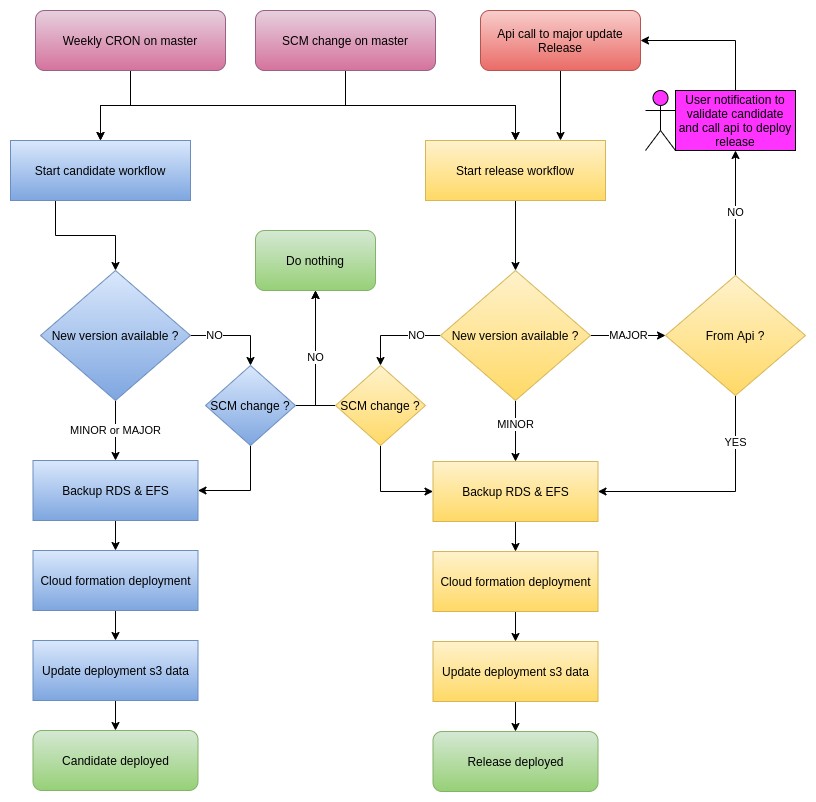

The diagram above was exported from draw.io. Its source (the exported page's mxGraphModel, read from the mxfile embedded in the PNG):
<mxGraphModel dx="1365" dy="752" grid="1" gridSize="10" guides="1" tooltips="1" connect="1" arrows="1" fold="1" page="1" pageScale="1" pageWidth="827" pageHeight="1169" math="0" shadow="0">
  <root>
    <mxCell id="WIyWlLk6GJQsqaUBKTNV-0" />
    <mxCell id="WIyWlLk6GJQsqaUBKTNV-1" parent="WIyWlLk6GJQsqaUBKTNV-0" />
    <mxCell id="Zg1UTQJ-VXjoCOCDbMX2-22" style="edgeStyle=orthogonalEdgeStyle;rounded=0;orthogonalLoop=1;jettySize=auto;html=1;exitX=0.5;exitY=1;exitDx=0;exitDy=0;entryX=0.5;entryY=0;entryDx=0;entryDy=0;" edge="1" parent="WIyWlLk6GJQsqaUBKTNV-1" source="Zg1UTQJ-VXjoCOCDbMX2-0" target="Zg1UTQJ-VXjoCOCDbMX2-2">
      <mxGeometry relative="1" as="geometry" />
    </mxCell>
    <mxCell id="Zg1UTQJ-VXjoCOCDbMX2-24" style="edgeStyle=orthogonalEdgeStyle;rounded=0;orthogonalLoop=1;jettySize=auto;html=1;exitX=0.5;exitY=1;exitDx=0;exitDy=0;" edge="1" parent="WIyWlLk6GJQsqaUBKTNV-1" source="Zg1UTQJ-VXjoCOCDbMX2-0" target="Zg1UTQJ-VXjoCOCDbMX2-4">
      <mxGeometry relative="1" as="geometry" />
    </mxCell>
    <mxCell id="Zg1UTQJ-VXjoCOCDbMX2-0" value="Weekly CRON on master" style="rounded=1;whiteSpace=wrap;html=1;fillColor=#e6d0de;strokeColor=#996185;gradientColor=#d5739d;" vertex="1" parent="WIyWlLk6GJQsqaUBKTNV-1">
      <mxGeometry x="40" y="60" width="190" height="60" as="geometry" />
    </mxCell>
    <mxCell id="Zg1UTQJ-VXjoCOCDbMX2-26" style="edgeStyle=orthogonalEdgeStyle;rounded=0;orthogonalLoop=1;jettySize=auto;html=1;exitX=0.5;exitY=1;exitDx=0;exitDy=0;entryX=0.5;entryY=0;entryDx=0;entryDy=0;" edge="1" parent="WIyWlLk6GJQsqaUBKTNV-1" source="Zg1UTQJ-VXjoCOCDbMX2-1" target="Zg1UTQJ-VXjoCOCDbMX2-2">
      <mxGeometry relative="1" as="geometry" />
    </mxCell>
    <mxCell id="Zg1UTQJ-VXjoCOCDbMX2-28" style="edgeStyle=orthogonalEdgeStyle;rounded=0;orthogonalLoop=1;jettySize=auto;html=1;exitX=0.5;exitY=1;exitDx=0;exitDy=0;entryX=0.5;entryY=0;entryDx=0;entryDy=0;" edge="1" parent="WIyWlLk6GJQsqaUBKTNV-1" source="Zg1UTQJ-VXjoCOCDbMX2-1" target="Zg1UTQJ-VXjoCOCDbMX2-4">
      <mxGeometry relative="1" as="geometry" />
    </mxCell>
    <mxCell id="Zg1UTQJ-VXjoCOCDbMX2-1" value="SCM change on master" style="rounded=1;whiteSpace=wrap;html=1;fillColor=#e6d0de;strokeColor=#996185;gradientColor=#d5739d;" vertex="1" parent="WIyWlLk6GJQsqaUBKTNV-1">
      <mxGeometry x="260" y="60" width="180" height="60" as="geometry" />
    </mxCell>
    <mxCell id="Zg1UTQJ-VXjoCOCDbMX2-38" style="edgeStyle=orthogonalEdgeStyle;rounded=0;orthogonalLoop=1;jettySize=auto;html=1;exitX=0.25;exitY=1;exitDx=0;exitDy=0;" edge="1" parent="WIyWlLk6GJQsqaUBKTNV-1" source="Zg1UTQJ-VXjoCOCDbMX2-2" target="Zg1UTQJ-VXjoCOCDbMX2-6">
      <mxGeometry relative="1" as="geometry" />
    </mxCell>
    <mxCell id="Zg1UTQJ-VXjoCOCDbMX2-2" value="Start candidate workflow" style="rounded=0;whiteSpace=wrap;html=1;gradientColor=#7ea6e0;fillColor=#dae8fc;strokeColor=#6c8ebf;" vertex="1" parent="WIyWlLk6GJQsqaUBKTNV-1">
      <mxGeometry x="15" y="190" width="180" height="60" as="geometry" />
    </mxCell>
    <mxCell id="Zg1UTQJ-VXjoCOCDbMX2-30" style="edgeStyle=orthogonalEdgeStyle;rounded=0;orthogonalLoop=1;jettySize=auto;html=1;exitX=0.5;exitY=1;exitDx=0;exitDy=0;entryX=0.75;entryY=0;entryDx=0;entryDy=0;" edge="1" parent="WIyWlLk6GJQsqaUBKTNV-1" source="Zg1UTQJ-VXjoCOCDbMX2-3" target="Zg1UTQJ-VXjoCOCDbMX2-4">
      <mxGeometry relative="1" as="geometry" />
    </mxCell>
    <mxCell id="Zg1UTQJ-VXjoCOCDbMX2-3" value="Api call to major update Release" style="rounded=1;whiteSpace=wrap;html=1;fillColor=#f8cecc;strokeColor=#b85450;gradientColor=#ea6b66;" vertex="1" parent="WIyWlLk6GJQsqaUBKTNV-1">
      <mxGeometry x="485" y="60" width="160" height="60" as="geometry" />
    </mxCell>
    <mxCell id="Zg1UTQJ-VXjoCOCDbMX2-52" style="edgeStyle=orthogonalEdgeStyle;rounded=0;orthogonalLoop=1;jettySize=auto;html=1;exitX=0.5;exitY=1;exitDx=0;exitDy=0;entryX=0.5;entryY=0;entryDx=0;entryDy=0;" edge="1" parent="WIyWlLk6GJQsqaUBKTNV-1" source="Zg1UTQJ-VXjoCOCDbMX2-4" target="Zg1UTQJ-VXjoCOCDbMX2-9">
      <mxGeometry relative="1" as="geometry" />
    </mxCell>
    <mxCell id="Zg1UTQJ-VXjoCOCDbMX2-4" value="Start release workflow" style="rounded=0;whiteSpace=wrap;html=1;gradientColor=#ffd966;fillColor=#fff2cc;strokeColor=#d6b656;" vertex="1" parent="WIyWlLk6GJQsqaUBKTNV-1">
      <mxGeometry x="430" y="190" width="180" height="60" as="geometry" />
    </mxCell>
    <mxCell id="Zg1UTQJ-VXjoCOCDbMX2-44" style="edgeStyle=orthogonalEdgeStyle;rounded=0;orthogonalLoop=1;jettySize=auto;html=1;exitX=0.5;exitY=1;exitDx=0;exitDy=0;entryX=0.5;entryY=0;entryDx=0;entryDy=0;" edge="1" parent="WIyWlLk6GJQsqaUBKTNV-1" source="Zg1UTQJ-VXjoCOCDbMX2-5" target="Zg1UTQJ-VXjoCOCDbMX2-11">
      <mxGeometry relative="1" as="geometry" />
    </mxCell>
    <mxCell id="Zg1UTQJ-VXjoCOCDbMX2-5" value="Backup RDS &amp;amp; EFS" style="rounded=0;whiteSpace=wrap;html=1;gradientColor=#7ea6e0;fillColor=#dae8fc;strokeColor=#6c8ebf;" vertex="1" parent="WIyWlLk6GJQsqaUBKTNV-1">
      <mxGeometry x="37.5" y="510" width="165" height="60" as="geometry" />
    </mxCell>
    <mxCell id="Zg1UTQJ-VXjoCOCDbMX2-40" value="NO" style="edgeStyle=orthogonalEdgeStyle;rounded=0;orthogonalLoop=1;jettySize=auto;html=1;exitX=1;exitY=0.5;exitDx=0;exitDy=0;entryX=0.5;entryY=0;entryDx=0;entryDy=0;" edge="1" parent="WIyWlLk6GJQsqaUBKTNV-1" source="Zg1UTQJ-VXjoCOCDbMX2-6" target="Zg1UTQJ-VXjoCOCDbMX2-59">
      <mxGeometry x="-0.4737" relative="1" as="geometry">
        <mxPoint as="offset" />
      </mxGeometry>
    </mxCell>
    <mxCell id="Zg1UTQJ-VXjoCOCDbMX2-43" value="MINOR or MAJOR" style="edgeStyle=orthogonalEdgeStyle;rounded=0;orthogonalLoop=1;jettySize=auto;html=1;exitX=0.5;exitY=1;exitDx=0;exitDy=0;entryX=0.5;entryY=0;entryDx=0;entryDy=0;" edge="1" parent="WIyWlLk6GJQsqaUBKTNV-1" source="Zg1UTQJ-VXjoCOCDbMX2-6" target="Zg1UTQJ-VXjoCOCDbMX2-5">
      <mxGeometry relative="1" as="geometry" />
    </mxCell>
    <mxCell id="Zg1UTQJ-VXjoCOCDbMX2-6" value="&lt;span&gt;New version available ?&lt;/span&gt;" style="rhombus;whiteSpace=wrap;html=1;gradientColor=#7ea6e0;fillColor=#dae8fc;strokeColor=#6c8ebf;" vertex="1" parent="WIyWlLk6GJQsqaUBKTNV-1">
      <mxGeometry x="45" y="320" width="150" height="130" as="geometry" />
    </mxCell>
    <mxCell id="Zg1UTQJ-VXjoCOCDbMX2-50" value="MINOR" style="edgeStyle=orthogonalEdgeStyle;rounded=0;orthogonalLoop=1;jettySize=auto;html=1;exitX=0.5;exitY=1;exitDx=0;exitDy=0;entryX=0.5;entryY=0;entryDx=0;entryDy=0;" edge="1" parent="WIyWlLk6GJQsqaUBKTNV-1" source="Zg1UTQJ-VXjoCOCDbMX2-9" target="Zg1UTQJ-VXjoCOCDbMX2-14">
      <mxGeometry x="-0.2" relative="1" as="geometry">
        <mxPoint as="offset" />
      </mxGeometry>
    </mxCell>
    <mxCell id="Zg1UTQJ-VXjoCOCDbMX2-51" value="MAJOR" style="edgeStyle=orthogonalEdgeStyle;rounded=0;orthogonalLoop=1;jettySize=auto;html=1;exitX=1;exitY=0.5;exitDx=0;exitDy=0;" edge="1" parent="WIyWlLk6GJQsqaUBKTNV-1" source="Zg1UTQJ-VXjoCOCDbMX2-9" target="Zg1UTQJ-VXjoCOCDbMX2-18">
      <mxGeometry relative="1" as="geometry" />
    </mxCell>
    <mxCell id="Zg1UTQJ-VXjoCOCDbMX2-53" value="NO" style="edgeStyle=orthogonalEdgeStyle;rounded=0;orthogonalLoop=1;jettySize=auto;html=1;exitX=0;exitY=0.5;exitDx=0;exitDy=0;entryX=0.5;entryY=0;entryDx=0;entryDy=0;" edge="1" parent="WIyWlLk6GJQsqaUBKTNV-1" source="Zg1UTQJ-VXjoCOCDbMX2-9" target="Zg1UTQJ-VXjoCOCDbMX2-60">
      <mxGeometry x="-0.4737" relative="1" as="geometry">
        <mxPoint as="offset" />
      </mxGeometry>
    </mxCell>
    <mxCell id="Zg1UTQJ-VXjoCOCDbMX2-9" value="&lt;span&gt;New version available ?&lt;/span&gt;" style="rhombus;whiteSpace=wrap;html=1;gradientColor=#ffd966;fillColor=#fff2cc;strokeColor=#d6b656;" vertex="1" parent="WIyWlLk6GJQsqaUBKTNV-1">
      <mxGeometry x="445" y="320" width="150" height="130" as="geometry" />
    </mxCell>
    <mxCell id="Zg1UTQJ-VXjoCOCDbMX2-10" value="Do nothing" style="rounded=1;whiteSpace=wrap;html=1;gradientColor=#97d077;fillColor=#d5e8d4;strokeColor=#82b366;" vertex="1" parent="WIyWlLk6GJQsqaUBKTNV-1">
      <mxGeometry x="260" y="280" width="120" height="60" as="geometry" />
    </mxCell>
    <mxCell id="Zg1UTQJ-VXjoCOCDbMX2-45" style="edgeStyle=orthogonalEdgeStyle;rounded=0;orthogonalLoop=1;jettySize=auto;html=1;exitX=0.5;exitY=1;exitDx=0;exitDy=0;entryX=0.5;entryY=0;entryDx=0;entryDy=0;" edge="1" parent="WIyWlLk6GJQsqaUBKTNV-1" source="Zg1UTQJ-VXjoCOCDbMX2-11" target="Zg1UTQJ-VXjoCOCDbMX2-12">
      <mxGeometry relative="1" as="geometry" />
    </mxCell>
    <mxCell id="Zg1UTQJ-VXjoCOCDbMX2-11" value="Cloud formation deployment" style="rounded=0;whiteSpace=wrap;html=1;gradientColor=#7ea6e0;fillColor=#dae8fc;strokeColor=#6c8ebf;" vertex="1" parent="WIyWlLk6GJQsqaUBKTNV-1">
      <mxGeometry x="37.5" y="600" width="165" height="60" as="geometry" />
    </mxCell>
    <mxCell id="Zg1UTQJ-VXjoCOCDbMX2-46" style="edgeStyle=orthogonalEdgeStyle;rounded=0;orthogonalLoop=1;jettySize=auto;html=1;exitX=0.5;exitY=1;exitDx=0;exitDy=0;entryX=0.5;entryY=0;entryDx=0;entryDy=0;" edge="1" parent="WIyWlLk6GJQsqaUBKTNV-1" source="Zg1UTQJ-VXjoCOCDbMX2-12" target="Zg1UTQJ-VXjoCOCDbMX2-13">
      <mxGeometry relative="1" as="geometry" />
    </mxCell>
    <mxCell id="Zg1UTQJ-VXjoCOCDbMX2-12" value="Update deployment s3 data" style="rounded=0;whiteSpace=wrap;html=1;gradientColor=#7ea6e0;fillColor=#dae8fc;strokeColor=#6c8ebf;" vertex="1" parent="WIyWlLk6GJQsqaUBKTNV-1">
      <mxGeometry x="37.5" y="690" width="165" height="60" as="geometry" />
    </mxCell>
    <mxCell id="Zg1UTQJ-VXjoCOCDbMX2-13" value="Candidate deployed" style="rounded=1;whiteSpace=wrap;html=1;gradientColor=#97d077;fillColor=#d5e8d4;strokeColor=#82b366;" vertex="1" parent="WIyWlLk6GJQsqaUBKTNV-1">
      <mxGeometry x="37.5" y="780" width="165" height="60" as="geometry" />
    </mxCell>
    <mxCell id="Zg1UTQJ-VXjoCOCDbMX2-47" style="edgeStyle=orthogonalEdgeStyle;rounded=0;orthogonalLoop=1;jettySize=auto;html=1;exitX=0.5;exitY=1;exitDx=0;exitDy=0;" edge="1" parent="WIyWlLk6GJQsqaUBKTNV-1" source="Zg1UTQJ-VXjoCOCDbMX2-14" target="Zg1UTQJ-VXjoCOCDbMX2-15">
      <mxGeometry relative="1" as="geometry" />
    </mxCell>
    <mxCell id="Zg1UTQJ-VXjoCOCDbMX2-14" value="Backup RDS &amp;amp; EFS" style="rounded=0;whiteSpace=wrap;html=1;gradientColor=#ffd966;fillColor=#fff2cc;strokeColor=#d6b656;" vertex="1" parent="WIyWlLk6GJQsqaUBKTNV-1">
      <mxGeometry x="437.5" y="511" width="165" height="60" as="geometry" />
    </mxCell>
    <mxCell id="Zg1UTQJ-VXjoCOCDbMX2-48" style="edgeStyle=orthogonalEdgeStyle;rounded=0;orthogonalLoop=1;jettySize=auto;html=1;exitX=0.5;exitY=1;exitDx=0;exitDy=0;entryX=0.5;entryY=0;entryDx=0;entryDy=0;" edge="1" parent="WIyWlLk6GJQsqaUBKTNV-1" source="Zg1UTQJ-VXjoCOCDbMX2-15" target="Zg1UTQJ-VXjoCOCDbMX2-16">
      <mxGeometry relative="1" as="geometry" />
    </mxCell>
    <mxCell id="Zg1UTQJ-VXjoCOCDbMX2-15" value="Cloud formation deployment" style="rounded=0;whiteSpace=wrap;html=1;gradientColor=#ffd966;fillColor=#fff2cc;strokeColor=#d6b656;" vertex="1" parent="WIyWlLk6GJQsqaUBKTNV-1">
      <mxGeometry x="437.5" y="601" width="165" height="60" as="geometry" />
    </mxCell>
    <mxCell id="Zg1UTQJ-VXjoCOCDbMX2-49" style="edgeStyle=orthogonalEdgeStyle;rounded=0;orthogonalLoop=1;jettySize=auto;html=1;exitX=0.5;exitY=1;exitDx=0;exitDy=0;entryX=0.5;entryY=0;entryDx=0;entryDy=0;" edge="1" parent="WIyWlLk6GJQsqaUBKTNV-1" source="Zg1UTQJ-VXjoCOCDbMX2-16" target="Zg1UTQJ-VXjoCOCDbMX2-17">
      <mxGeometry relative="1" as="geometry" />
    </mxCell>
    <mxCell id="Zg1UTQJ-VXjoCOCDbMX2-16" value="Update deployment s3 data" style="rounded=0;whiteSpace=wrap;html=1;gradientColor=#ffd966;fillColor=#fff2cc;strokeColor=#d6b656;" vertex="1" parent="WIyWlLk6GJQsqaUBKTNV-1">
      <mxGeometry x="437.5" y="691" width="165" height="60" as="geometry" />
    </mxCell>
    <mxCell id="Zg1UTQJ-VXjoCOCDbMX2-17" value="Release deployed" style="rounded=1;whiteSpace=wrap;html=1;gradientColor=#97d077;fillColor=#d5e8d4;strokeColor=#82b366;" vertex="1" parent="WIyWlLk6GJQsqaUBKTNV-1">
      <mxGeometry x="437.5" y="781" width="165" height="60" as="geometry" />
    </mxCell>
    <mxCell id="Zg1UTQJ-VXjoCOCDbMX2-34" value="NO" style="edgeStyle=orthogonalEdgeStyle;rounded=0;orthogonalLoop=1;jettySize=auto;html=1;exitX=0.5;exitY=0;exitDx=0;exitDy=0;entryX=0.5;entryY=1;entryDx=0;entryDy=0;" edge="1" parent="WIyWlLk6GJQsqaUBKTNV-1" source="Zg1UTQJ-VXjoCOCDbMX2-18" target="Zg1UTQJ-VXjoCOCDbMX2-19">
      <mxGeometry relative="1" as="geometry" />
    </mxCell>
    <mxCell id="Zg1UTQJ-VXjoCOCDbMX2-36" value="YES" style="edgeStyle=orthogonalEdgeStyle;rounded=0;orthogonalLoop=1;jettySize=auto;html=1;exitX=0.5;exitY=1;exitDx=0;exitDy=0;entryX=1;entryY=0.5;entryDx=0;entryDy=0;" edge="1" parent="WIyWlLk6GJQsqaUBKTNV-1" source="Zg1UTQJ-VXjoCOCDbMX2-18" target="Zg1UTQJ-VXjoCOCDbMX2-14">
      <mxGeometry x="-0.5969" relative="1" as="geometry">
        <mxPoint as="offset" />
      </mxGeometry>
    </mxCell>
    <mxCell id="Zg1UTQJ-VXjoCOCDbMX2-18" value="From Api ?" style="rhombus;whiteSpace=wrap;html=1;gradientColor=#ffd966;fillColor=#fff2cc;strokeColor=#d6b656;" vertex="1" parent="WIyWlLk6GJQsqaUBKTNV-1">
      <mxGeometry x="670" y="325" width="140" height="120" as="geometry" />
    </mxCell>
    <mxCell id="Zg1UTQJ-VXjoCOCDbMX2-32" style="edgeStyle=orthogonalEdgeStyle;rounded=0;orthogonalLoop=1;jettySize=auto;html=1;entryX=1;entryY=0.5;entryDx=0;entryDy=0;exitX=0.5;exitY=0;exitDx=0;exitDy=0;" edge="1" parent="WIyWlLk6GJQsqaUBKTNV-1" source="Zg1UTQJ-VXjoCOCDbMX2-19" target="Zg1UTQJ-VXjoCOCDbMX2-3">
      <mxGeometry relative="1" as="geometry">
        <Array as="points">
          <mxPoint x="740" y="90" />
        </Array>
      </mxGeometry>
    </mxCell>
    <mxCell id="Zg1UTQJ-VXjoCOCDbMX2-19" value="User notification to validate candidate and call api to deploy release" style="rounded=0;whiteSpace=wrap;html=1;fillColor=#FF33FF;" vertex="1" parent="WIyWlLk6GJQsqaUBKTNV-1">
      <mxGeometry x="680" y="140" width="120" height="60" as="geometry" />
    </mxCell>
    <mxCell id="Zg1UTQJ-VXjoCOCDbMX2-20" value="" style="shape=umlActor;verticalLabelPosition=bottom;labelBackgroundColor=#ffffff;verticalAlign=top;html=1;outlineConnect=0;fillColor=#FF33FF;" vertex="1" parent="WIyWlLk6GJQsqaUBKTNV-1">
      <mxGeometry x="650" y="140" width="30" height="60" as="geometry" />
    </mxCell>
    <mxCell id="Zg1UTQJ-VXjoCOCDbMX2-61" style="edgeStyle=orthogonalEdgeStyle;rounded=0;orthogonalLoop=1;jettySize=auto;html=1;exitX=1;exitY=0.5;exitDx=0;exitDy=0;entryX=0.5;entryY=1;entryDx=0;entryDy=0;" edge="1" parent="WIyWlLk6GJQsqaUBKTNV-1" source="Zg1UTQJ-VXjoCOCDbMX2-59" target="Zg1UTQJ-VXjoCOCDbMX2-10">
      <mxGeometry relative="1" as="geometry" />
    </mxCell>
    <mxCell id="Zg1UTQJ-VXjoCOCDbMX2-64" style="edgeStyle=orthogonalEdgeStyle;rounded=0;orthogonalLoop=1;jettySize=auto;html=1;exitX=0.5;exitY=1;exitDx=0;exitDy=0;entryX=1;entryY=0.5;entryDx=0;entryDy=0;" edge="1" parent="WIyWlLk6GJQsqaUBKTNV-1" source="Zg1UTQJ-VXjoCOCDbMX2-59" target="Zg1UTQJ-VXjoCOCDbMX2-5">
      <mxGeometry relative="1" as="geometry" />
    </mxCell>
    <mxCell id="Zg1UTQJ-VXjoCOCDbMX2-59" value="SCM change ?" style="rhombus;whiteSpace=wrap;html=1;fillColor=#dae8fc;gradientColor=#7ea6e0;strokeColor=#6c8ebf;" vertex="1" parent="WIyWlLk6GJQsqaUBKTNV-1">
      <mxGeometry x="210" y="415" width="90" height="80" as="geometry" />
    </mxCell>
    <mxCell id="Zg1UTQJ-VXjoCOCDbMX2-63" value="NO" style="edgeStyle=orthogonalEdgeStyle;rounded=0;orthogonalLoop=1;jettySize=auto;html=1;exitX=0;exitY=0.5;exitDx=0;exitDy=0;entryX=0.5;entryY=1;entryDx=0;entryDy=0;" edge="1" parent="WIyWlLk6GJQsqaUBKTNV-1" source="Zg1UTQJ-VXjoCOCDbMX2-60" target="Zg1UTQJ-VXjoCOCDbMX2-10">
      <mxGeometry relative="1" as="geometry" />
    </mxCell>
    <mxCell id="Zg1UTQJ-VXjoCOCDbMX2-66" style="edgeStyle=orthogonalEdgeStyle;rounded=0;orthogonalLoop=1;jettySize=auto;html=1;exitX=0.5;exitY=1;exitDx=0;exitDy=0;entryX=0;entryY=0.5;entryDx=0;entryDy=0;" edge="1" parent="WIyWlLk6GJQsqaUBKTNV-1" source="Zg1UTQJ-VXjoCOCDbMX2-60" target="Zg1UTQJ-VXjoCOCDbMX2-14">
      <mxGeometry relative="1" as="geometry" />
    </mxCell>
    <mxCell id="Zg1UTQJ-VXjoCOCDbMX2-60" value="SCM change ?" style="rhombus;whiteSpace=wrap;html=1;fillColor=#fff2cc;gradientColor=#ffd966;strokeColor=#d6b656;" vertex="1" parent="WIyWlLk6GJQsqaUBKTNV-1">
      <mxGeometry x="340" y="415" width="90" height="80" as="geometry" />
    </mxCell>
  </root>
</mxGraphModel>